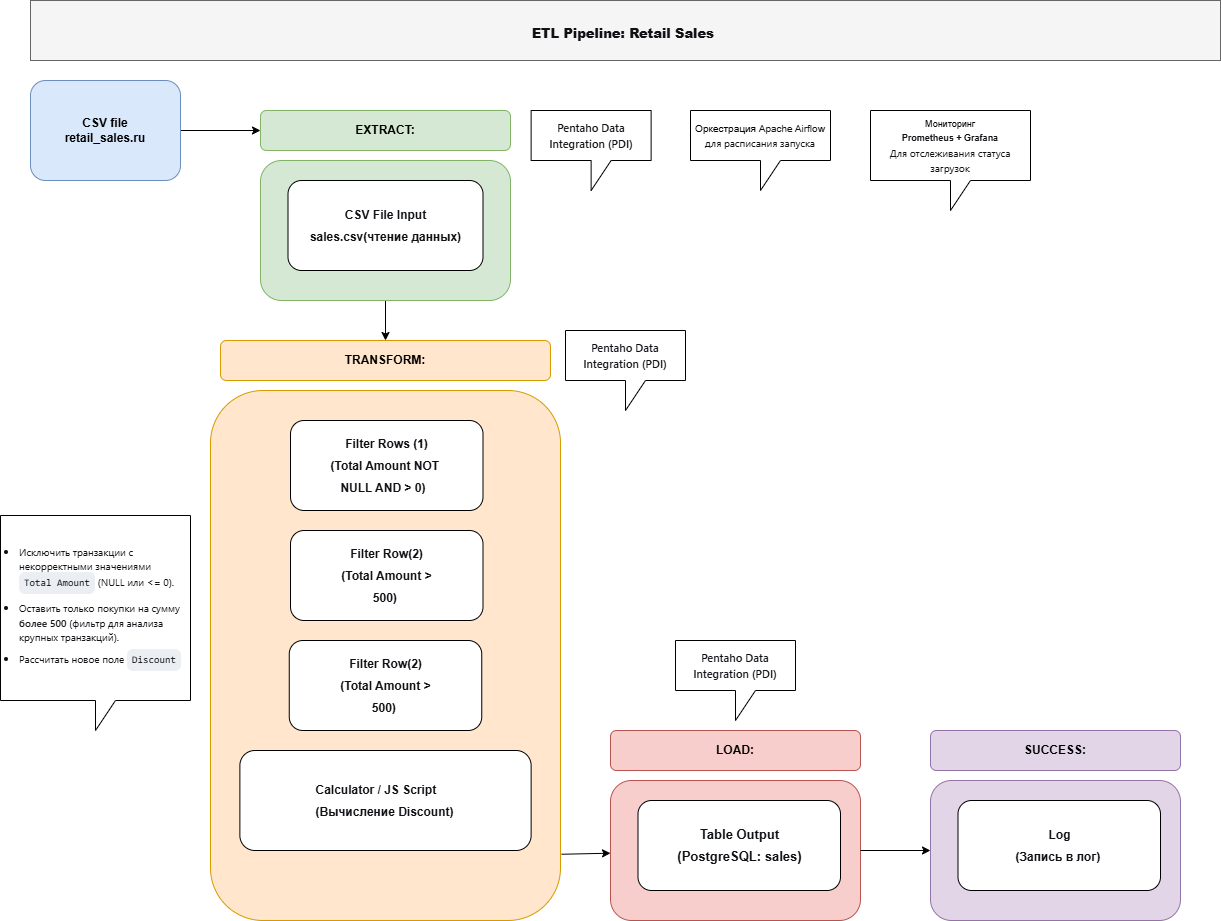

The diagram above was exported from draw.io. Its source (the exported page's mxGraphModel, read from the mxfile embedded in the PNG):
<mxGraphModel dx="1565" dy="949" grid="1" gridSize="10" guides="1" tooltips="1" connect="1" arrows="1" fold="1" page="1" pageScale="1" pageWidth="827" pageHeight="1169" math="0" shadow="0">
  <root>
    <mxCell id="0" />
    <mxCell id="1" parent="0" />
    <mxCell id="x6R67c6iA2_J0f7liTuD-1" parent="1" style="text;whiteSpace=wrap;html=1;fillColor=#f5f5f5;fontColor=#333333;strokeColor=#666666;align=center;" value="&lt;h1 style=&quot;font-style: normal; font-variant: normal; font-size-adjust: none; font-language-override: normal; font-kerning: auto; font-optical-sizing: auto; font-feature-settings: normal; font-variation-settings: normal; font-stretch: normal; font-size: 13px; line-height: 22px; overflow: auto; white-space: pre-wrap; word-break: break-all; padding: 16px; color: light-dark(rgb(15, 17, 21), rgb(222, 223, 227)); letter-spacing: normal; orphans: 2; text-indent: 0px; text-transform: none; widows: 2; word-spacing: 0px; -webkit-text-stroke-width: 0px; text-decoration-thickness: initial; text-decoration-style: initial; text-decoration-color: initial; margin: 0px !important;&quot;&gt;&lt;font face=&quot;Helvetica&quot; style=&quot;&quot;&gt;&lt;b style=&quot;line-height: 2%;&quot;&gt;ETL Pipeline: Retail Sales &lt;/b&gt;&lt;/font&gt;&lt;/h1&gt;" vertex="1">
      <mxGeometry height="60" width="1190" x="50" y="30" as="geometry" />
    </mxCell>
    <mxCell id="oFdPnMSeOIZA12A162gB-10" edge="1" parent="1" source="oFdPnMSeOIZA12A162gB-1" style="edgeStyle=orthogonalEdgeStyle;rounded=0;orthogonalLoop=1;jettySize=auto;html=1;entryX=0;entryY=0.5;entryDx=0;entryDy=0;" target="oFdPnMSeOIZA12A162gB-5">
      <mxGeometry relative="1" as="geometry" />
    </mxCell>
    <mxCell id="oFdPnMSeOIZA12A162gB-1" parent="1" style="rounded=1;whiteSpace=wrap;html=1;fillColor=#dae8fc;strokeColor=#6c8ebf;" value="&lt;b&gt;CSV file&lt;br&gt;retail_sales.ru&lt;/b&gt;" vertex="1">
      <mxGeometry height="100" width="150" x="50" y="110" as="geometry" />
    </mxCell>
    <mxCell id="oFdPnMSeOIZA12A162gB-11" edge="1" parent="1" source="oFdPnMSeOIZA12A162gB-4" style="edgeStyle=orthogonalEdgeStyle;rounded=0;orthogonalLoop=1;jettySize=auto;html=1;entryX=0.5;entryY=0;entryDx=0;entryDy=0;" target="oFdPnMSeOIZA12A162gB-9">
      <mxGeometry relative="1" as="geometry" />
    </mxCell>
    <mxCell id="oFdPnMSeOIZA12A162gB-4" parent="1" style="rounded=1;whiteSpace=wrap;html=1;fillColor=#d5e8d4;strokeColor=#82b366;" value="" vertex="1">
      <mxGeometry height="140" width="250" x="280" y="190" as="geometry" />
    </mxCell>
    <mxCell id="oFdPnMSeOIZA12A162gB-3" parent="1" style="rounded=1;whiteSpace=wrap;html=1;align=center;" value="&lt;pre style=&quot;font-style: normal; font-variant: normal; font-size-adjust: none; font-language-override: normal; font-kerning: auto; font-optical-sizing: auto; font-feature-settings: normal; font-variation-settings: normal; font-stretch: normal; line-height: 22px; overflow: auto; white-space: pre-wrap; word-break: break-all; padding: 16px; color: rgb(15, 17, 21); margin: 0px !important;&quot;&gt;&lt;font face=&quot;Helvetica&quot;&gt;&lt;b style=&quot;&quot;&gt;CSV File Input&lt;br&gt;sales.csv(чтение данных)&lt;/b&gt;&lt;/font&gt;&lt;/pre&gt;" vertex="1">
      <mxGeometry height="90" width="195" x="307.5" y="210" as="geometry" />
    </mxCell>
    <mxCell id="oFdPnMSeOIZA12A162gB-5" parent="1" style="rounded=1;whiteSpace=wrap;html=1;fillColor=#d5e8d4;strokeColor=#82b366;" value="&lt;b&gt;EXTRACT:&lt;/b&gt;" vertex="1">
      <mxGeometry height="40" width="250" x="280" y="140" as="geometry" />
    </mxCell>
    <mxCell id="oFdPnMSeOIZA12A162gB-7" parent="1" style="rounded=1;whiteSpace=wrap;html=1;fillColor=#ffe6cc;strokeColor=#d79b00;" value="" vertex="1">
      <mxGeometry height="530" width="350" x="230" y="420" as="geometry" />
    </mxCell>
    <mxCell id="oFdPnMSeOIZA12A162gB-8" parent="1" style="rounded=1;whiteSpace=wrap;html=1;align=center;" value="&lt;pre style=&quot;font-style: normal; font-variant: normal; font-size-adjust: none; font-language-override: normal; font-kerning: auto; font-optical-sizing: auto; font-feature-settings: normal; font-variation-settings: normal; font-stretch: normal; line-height: 22px; overflow: auto; white-space: pre-wrap; word-break: break-all; padding: 16px; color: rgb(15, 17, 21); margin: 0px !important;&quot;&gt;&lt;pre style=&quot;font-style: normal; font-variant: normal; font-size-adjust: none; font-language-override: normal; font-kerning: auto; font-optical-sizing: auto; font-feature-settings: normal; font-variation-settings: normal; font-stretch: normal; line-height: 22px; overflow: auto; white-space: pre-wrap; word-break: break-all; padding: 16px; margin: 0px !important;&quot;&gt;&lt;div style=&quot;&quot;&gt;&lt;font face=&quot;Helvetica&quot; style=&quot;color: light-dark(rgb(15, 17, 21), rgb(222, 223, 227)); background-color: transparent;&quot;&gt;&lt;b&gt;&lt;br&gt;&lt;/b&gt;&lt;/font&gt;&lt;/div&gt;&lt;div style=&quot;&quot;&gt;&lt;font face=&quot;Helvetica&quot; style=&quot;color: light-dark(rgb(15, 17, 21), rgb(222, 223, 227)); background-color: transparent;&quot;&gt;&lt;b&gt;Filter Rows (1)                           (Total Amount NOT &lt;/b&gt;&lt;/font&gt;&lt;/div&gt;&lt;div style=&quot;&quot;&gt;&lt;font face=&quot;Helvetica&quot; style=&quot;color: light-dark(rgb(15, 17, 21), rgb(222, 223, 227)); background-color: transparent;&quot;&gt;&lt;b&gt;NULL AND &amp;gt; 0)&lt;/b&gt;&lt;/font&gt;&lt;span style=&quot;color: light-dark(rgb(15, 17, 21), rgb(222, 223, 227)); background-color: transparent; font-size: 13px; font-family: Menlo, Monaco, Consolas, &amp;quot;Cascadia Mono&amp;quot;, &amp;quot;Ubuntu Mono&amp;quot;, &amp;quot;DejaVu Sans Mono&amp;quot;, &amp;quot;Liberation Mono&amp;quot;, &amp;quot;JetBrains Mono&amp;quot;, &amp;quot;Fira Code&amp;quot;, Cousine, &amp;quot;Roboto Mono&amp;quot;, &amp;quot;Courier New&amp;quot;, Courier, sans-serif, system-ui;&quot;&gt; &lt;/span&gt;&lt;/div&gt;&lt;span style=&quot;font-size: 13px; font-family: Menlo, Monaco, Consolas, &amp;quot;Cascadia Mono&amp;quot;, &amp;quot;Ubuntu Mono&amp;quot;, &amp;quot;DejaVu Sans Mono&amp;quot;, &amp;quot;Liberation Mono&amp;quot;, &amp;quot;JetBrains Mono&amp;quot;, &amp;quot;Fira Code&amp;quot;, Cousine, &amp;quot;Roboto Mono&amp;quot;, &amp;quot;Courier New&amp;quot;, Courier, sans-serif, system-ui;&quot;&gt;                    &lt;/span&gt;&lt;/pre&gt;&lt;/pre&gt;" vertex="1">
      <mxGeometry height="90" width="192.5" x="310" y="450" as="geometry" />
    </mxCell>
    <mxCell id="oFdPnMSeOIZA12A162gB-9" parent="1" style="rounded=1;whiteSpace=wrap;html=1;fillColor=#ffe6cc;strokeColor=#d79b00;" value="&lt;b&gt;TRANSFORM:&lt;/b&gt;" vertex="1">
      <mxGeometry height="40" width="330" x="240" y="370" as="geometry" />
    </mxCell>
    <mxCell id="oFdPnMSeOIZA12A162gB-12" parent="1" style="rounded=1;whiteSpace=wrap;html=1;align=center;" value="&lt;pre style=&quot;font-style: normal; font-variant: normal; font-size-adjust: none; font-language-override: normal; font-kerning: auto; font-optical-sizing: auto; font-feature-settings: normal; font-variation-settings: normal; font-stretch: normal; line-height: 22px; overflow: auto; white-space: pre-wrap; word-break: break-all; padding: 16px; color: rgb(15, 17, 21); margin: 0px !important;&quot;&gt;&lt;pre style=&quot;font-style: normal; font-variant: normal; font-size-adjust: none; font-language-override: normal; font-kerning: auto; font-optical-sizing: auto; font-feature-settings: normal; font-variation-settings: normal; font-stretch: normal; line-height: 22px; overflow: auto; white-space: pre-wrap; word-break: break-all; padding: 16px; margin: 0px !important;&quot;&gt;&lt;div style=&quot;&quot;&gt;&lt;pre style=&quot;font-style: normal; font-variant: normal; font-size-adjust: none; font-language-override: normal; font-kerning: auto; font-optical-sizing: auto; font-feature-settings: normal; font-variation-settings: normal; font-stretch: normal; line-height: 22px; overflow: auto; white-space: pre-wrap; word-break: break-all; padding: 16px; margin: 0px !important;&quot;&gt;&lt;font face=&quot;Helvetica&quot;&gt;&lt;b style=&quot;&quot;&gt;Filter Row(2)                 (Total Amount &amp;gt; 500) &lt;/b&gt;&lt;/font&gt;&lt;/pre&gt;&lt;/div&gt;&lt;/pre&gt;&lt;/pre&gt;" vertex="1">
      <mxGeometry height="90" width="192.5" x="310" y="560" as="geometry" />
    </mxCell>
    <mxCell id="oFdPnMSeOIZA12A162gB-13" parent="1" style="rounded=1;whiteSpace=wrap;html=1;align=center;" value="&lt;pre style=&quot;font-style: normal; font-variant: normal; font-size-adjust: none; font-language-override: normal; font-kerning: auto; font-optical-sizing: auto; font-feature-settings: normal; font-variation-settings: normal; font-stretch: normal; line-height: 22px; overflow: auto; white-space: pre-wrap; word-break: break-all; padding: 16px; color: rgb(15, 17, 21); margin: 0px !important;&quot;&gt;&lt;pre style=&quot;font-style: normal; font-variant: normal; font-size-adjust: none; font-language-override: normal; font-kerning: auto; font-optical-sizing: auto; font-feature-settings: normal; font-variation-settings: normal; font-stretch: normal; line-height: 22px; overflow: auto; white-space: pre-wrap; word-break: break-all; padding: 16px; margin: 0px !important;&quot;&gt;&lt;div style=&quot;&quot;&gt;&lt;pre style=&quot;font-style: normal; font-variant: normal; font-size-adjust: none; font-language-override: normal; font-kerning: auto; font-optical-sizing: auto; font-feature-settings: normal; font-variation-settings: normal; font-stretch: normal; line-height: 22px; overflow: auto; white-space: pre-wrap; word-break: break-all; padding: 16px; margin: 0px !important;&quot;&gt;&lt;font face=&quot;Helvetica&quot;&gt;&lt;b style=&quot;&quot;&gt;Filter Row(2)                 (Total Amount &amp;gt; 500) &lt;/b&gt;&lt;/font&gt;&lt;/pre&gt;&lt;/div&gt;&lt;/pre&gt;&lt;/pre&gt;" vertex="1">
      <mxGeometry height="90" width="192.5" x="308.75" y="670" as="geometry" />
    </mxCell>
    <mxCell id="oFdPnMSeOIZA12A162gB-15" parent="1" style="rounded=1;whiteSpace=wrap;html=1;align=center;" value="&lt;pre style=&quot;font-style: normal; font-variant: normal; font-size-adjust: none; font-language-override: normal; font-kerning: auto; font-optical-sizing: auto; font-feature-settings: normal; font-variation-settings: normal; font-stretch: normal; line-height: 22px; overflow: auto; white-space: pre-wrap; word-break: break-all; padding: 16px; color: rgb(15, 17, 21); margin: 0px !important;&quot;&gt;&lt;pre style=&quot;font-style: normal; font-variant: normal; font-size-adjust: none; font-language-override: normal; font-kerning: auto; font-optical-sizing: auto; font-feature-settings: normal; font-variation-settings: normal; font-stretch: normal; line-height: 22px; overflow: auto; white-space: pre-wrap; word-break: break-all; padding: 16px; margin: 0px !important;&quot;&gt;&lt;div style=&quot;&quot;&gt;&lt;pre style=&quot;font-style: normal; font-variant: normal; font-size-adjust: none; font-language-override: normal; font-kerning: auto; font-optical-sizing: auto; font-feature-settings: normal; font-variation-settings: normal; font-stretch: normal; line-height: 22px; overflow: auto; white-space: pre-wrap; word-break: break-all; padding: 16px; margin: 0px !important;&quot;&gt;&lt;pre style=&quot;font-style: normal; font-variant: normal; font-size-adjust: none; font-language-override: normal; font-kerning: auto; font-optical-sizing: auto; font-feature-settings: normal; font-variation-settings: normal; font-stretch: normal; line-height: 22px; overflow: auto; white-space: pre-wrap; word-break: break-all; padding: 16px; color: rgb(15, 17, 21); text-align: start; margin: 0px !important;&quot;&gt;&lt;font face=&quot;Helvetica&quot;&gt;&lt;b style=&quot;line-height: 0%;&quot;&gt;Calculator / JS Script &lt;br&gt;(Вычисление Discount)&lt;/b&gt;&lt;/font&gt;&lt;/pre&gt;&lt;/pre&gt;&lt;/div&gt;&lt;/pre&gt;&lt;/pre&gt;" vertex="1">
      <mxGeometry height="100" width="291.25" x="259.38" y="780" as="geometry" />
    </mxCell>
    <mxCell id="oFdPnMSeOIZA12A162gB-16" parent="1" style="rounded=1;whiteSpace=wrap;html=1;fillColor=#f8cecc;strokeColor=#b85450;" value="" vertex="1">
      <mxGeometry height="140" width="250" x="630" y="810" as="geometry" />
    </mxCell>
    <mxCell id="oFdPnMSeOIZA12A162gB-17" parent="1" style="rounded=1;whiteSpace=wrap;html=1;align=center;" value="&lt;pre style=&quot;font-style: normal; font-variant: normal; font-size-adjust: none; font-language-override: normal; font-kerning: auto; font-optical-sizing: auto; font-feature-settings: normal; font-variation-settings: normal; font-stretch: normal; line-height: 22px; overflow: auto; white-space: pre-wrap; word-break: break-all; padding: 16px; color: rgb(15, 17, 21); margin: 0px !important;&quot;&gt;&lt;pre style=&quot;font-style: normal; font-variant: normal; font-size-adjust: none; font-language-override: normal; font-kerning: auto; font-optical-sizing: auto; font-feature-settings: normal; font-variation-settings: normal; font-stretch: normal; font-size: 13px; line-height: 22px; overflow: auto; white-space: pre-wrap; word-break: break-all; padding: 16px; margin: 0px !important;&quot;&gt;&lt;font face=&quot;Helvetica&quot;&gt;&lt;b&gt;Table Output                               (PostgreSQL: sales)&lt;/b&gt;&lt;/font&gt;&lt;/pre&gt;&lt;/pre&gt;" vertex="1">
      <mxGeometry height="90" width="202.5" x="657.5" y="830" as="geometry" />
    </mxCell>
    <mxCell id="oFdPnMSeOIZA12A162gB-18" parent="1" style="rounded=1;whiteSpace=wrap;html=1;fillColor=#f8cecc;strokeColor=#b85450;" value="&lt;b&gt;LOAD:&lt;/b&gt;" vertex="1">
      <mxGeometry height="40" width="250" x="630" y="760" as="geometry" />
    </mxCell>
    <mxCell id="oFdPnMSeOIZA12A162gB-19" edge="1" parent="1" source="oFdPnMSeOIZA12A162gB-7" style="endArrow=classic;html=1;rounded=0;exitX=1.003;exitY=0.875;exitDx=0;exitDy=0;exitPerimeter=0;" target="oFdPnMSeOIZA12A162gB-16" value="">
      <mxGeometry height="50" relative="1" width="50" as="geometry">
        <mxPoint x="620" y="730" as="sourcePoint" />
        <mxPoint x="670" y="680" as="targetPoint" />
      </mxGeometry>
    </mxCell>
    <mxCell id="oFdPnMSeOIZA12A162gB-21" parent="1" style="rounded=1;whiteSpace=wrap;html=1;fillColor=#e1d5e7;strokeColor=#9673a6;" value="" vertex="1">
      <mxGeometry height="140" width="250" x="950" y="810" as="geometry" />
    </mxCell>
    <mxCell id="oFdPnMSeOIZA12A162gB-22" parent="1" style="rounded=1;whiteSpace=wrap;html=1;align=center;" value="&lt;pre style=&quot;font-style: normal; font-variant: normal; font-size-adjust: none; font-language-override: normal; font-kerning: auto; font-optical-sizing: auto; font-feature-settings: normal; font-variation-settings: normal; font-stretch: normal; line-height: 22px; overflow: auto; white-space: pre-wrap; word-break: break-all; padding: 16px; color: rgb(15, 17, 21); margin: 0px !important;&quot;&gt;&lt;pre style=&quot;font-style: normal; font-variant: normal; font-size-adjust: none; font-language-override: normal; font-kerning: auto; font-optical-sizing: auto; font-feature-settings: normal; font-variation-settings: normal; font-stretch: normal; line-height: 22px; overflow: auto; white-space: pre-wrap; word-break: break-all; padding: 16px; margin: 0px !important;&quot;&gt;&lt;pre style=&quot;font-style: normal; font-variant: normal; font-size-adjust: none; font-language-override: normal; font-kerning: auto; font-optical-sizing: auto; font-feature-settings: normal; font-variation-settings: normal; font-stretch: normal; line-height: 22px; overflow: auto; white-space: pre-wrap; word-break: break-all; padding: 16px; margin: 0px !important;&quot;&gt;&lt;font face=&quot;Helvetica&quot;&gt;&lt;b style=&quot;&quot;&gt;Log                                (Запись в лог) &lt;/b&gt;&lt;/font&gt;&lt;/pre&gt;&lt;/pre&gt;&lt;/pre&gt;" vertex="1">
      <mxGeometry height="90" width="202.5" x="977.5" y="830" as="geometry" />
    </mxCell>
    <mxCell id="oFdPnMSeOIZA12A162gB-23" parent="1" style="rounded=1;whiteSpace=wrap;html=1;fillColor=#e1d5e7;strokeColor=#9673a6;" value="&lt;b&gt;SUCCESS:&lt;/b&gt;" vertex="1">
      <mxGeometry height="40" width="250" x="950" y="760" as="geometry" />
    </mxCell>
    <mxCell id="oFdPnMSeOIZA12A162gB-24" edge="1" parent="1" source="oFdPnMSeOIZA12A162gB-16" style="edgeStyle=orthogonalEdgeStyle;rounded=0;orthogonalLoop=1;jettySize=auto;html=1;entryX=0;entryY=0.5;entryDx=0;entryDy=0;" target="oFdPnMSeOIZA12A162gB-21">
      <mxGeometry relative="1" as="geometry" />
    </mxCell>
    <mxCell id="oFdPnMSeOIZA12A162gB-25" parent="1" style="shape=callout;whiteSpace=wrap;html=1;perimeter=calloutPerimeter;" value="&lt;ul style=&quot;margin: 16px 0px; padding-left: 18px; color: rgb(15, 17, 21); font-family: quote-cjk-patch, Inter, system-ui, -apple-system, BlinkMacSystemFont, &amp;quot;Segoe UI&amp;quot;, Roboto, Oxygen, Ubuntu, Cantarell, &amp;quot;Open Sans&amp;quot;, &amp;quot;Helvetica Neue&amp;quot;, sans-serif; text-align: start; background-color: rgb(255, 255, 255);&quot;&gt;&lt;li style=&quot;&quot;&gt;&lt;p class=&quot;ds-markdown-paragraph&quot; style=&quot;margin-right: 0px; margin-bottom: 0px; margin-left: 0px; margin-top: 0px !important;&quot;&gt;&lt;font style=&quot;font-size: 10px;&quot;&gt;&lt;span class=&quot;&quot; style=&quot;&quot;&gt;Исключить транзакции с некорректными значениями &lt;/span&gt;&lt;code style=&quot;box-sizing: border-box; font-variant: normal; font-stretch: 100%; line-height: 22px; font-optical-sizing: auto; font-size-adjust: none; font-kerning: auto; font-feature-settings: normal; font-variation-settings: normal; font-language-override: normal; font-family: Menlo, Monaco, Consolas, &amp;quot;Cascadia Mono&amp;quot;, &amp;quot;Ubuntu Mono&amp;quot;, &amp;quot;DejaVu Sans Mono&amp;quot;, &amp;quot;Liberation Mono&amp;quot;, &amp;quot;JetBrains Mono&amp;quot;, &amp;quot;Fira Code&amp;quot;, Cousine, &amp;quot;Roboto Mono&amp;quot;, &amp;quot;Courier New&amp;quot;, Courier, sans-serif, system-ui; background-color: rgb(235, 238, 242); border-radius: 6px; align-items: center; padding: 0px 5px; display: inline-flex;&quot;&gt;Total Amount&lt;/code&gt;&lt;span class=&quot;&quot; style=&quot;&quot;&gt; (NULL или &amp;lt;= 0).&lt;/span&gt;&lt;/font&gt;&lt;/p&gt;&lt;/li&gt;&lt;li style=&quot;margin-top: 6px;&quot;&gt;&lt;p class=&quot;ds-markdown-paragraph&quot; style=&quot;margin-top: 0px !important; margin-right: 0px; margin-bottom: 0px; margin-left: 0px;&quot;&gt;&lt;font style=&quot;font-size: 10px;&quot;&gt;&lt;span class=&quot;&quot;&gt;Оставить только покупки на сумму &lt;/span&gt;&lt;span style=&quot;font-weight: 600;&quot;&gt;более 500&lt;/span&gt;&lt;span class=&quot;&quot;&gt; (фильтр для анализа крупных транзакций).&lt;/span&gt;&lt;/font&gt;&lt;/p&gt;&lt;/li&gt;&lt;li style=&quot;margin-top: 6px;&quot;&gt;&lt;p class=&quot;ds-markdown-paragraph&quot; style=&quot;margin-top: 0px !important; margin-right: 0px; margin-bottom: 0px; margin-left: 0px;&quot;&gt;&lt;span class=&quot;&quot; style=&quot;font-size: 10px; background-color: light-dark(rgb(255, 255, 255), rgb(18, 18, 18)); color: light-dark(rgb(15, 17, 21), rgb(222, 223, 227));&quot;&gt;Рассчитать новое поле &lt;/span&gt;&lt;code style=&quot;font-size: 10px; color: light-dark(rgb(15, 17, 21), rgb(222, 223, 227)); box-sizing: border-box; font-variant: normal; font-stretch: 100%; line-height: 22px; font-optical-sizing: auto; font-size-adjust: none; font-kerning: auto; font-feature-settings: normal; font-variation-settings: normal; font-language-override: normal; font-family: Menlo, Monaco, Consolas, &amp;quot;Cascadia Mono&amp;quot;, &amp;quot;Ubuntu Mono&amp;quot;, &amp;quot;DejaVu Sans Mono&amp;quot;, &amp;quot;Liberation Mono&amp;quot;, &amp;quot;JetBrains Mono&amp;quot;, &amp;quot;Fira Code&amp;quot;, Cousine, &amp;quot;Roboto Mono&amp;quot;, &amp;quot;Courier New&amp;quot;, Courier, sans-serif, system-ui; background-color: rgb(235, 238, 242); border-radius: 6px; align-items: center; padding: 0px 5px; display: inline-flex;&quot;&gt;Discount&lt;/code&gt;&lt;span class=&quot;&quot; style=&quot;font-size: 10px; background-color: light-dark(rgb(255, 255, 255), rgb(18, 18, 18)); color: light-dark(rgb(15, 17, 21), rgb(222, 223, 227));&quot;&gt;&amp;nbsp;&lt;/span&gt;&lt;/p&gt;&lt;/li&gt;&lt;/ul&gt;" vertex="1">
      <mxGeometry height="215" width="190" x="20" y="545" as="geometry" />
    </mxCell>
    <mxCell id="oFdPnMSeOIZA12A162gB-27" parent="1" style="shape=callout;whiteSpace=wrap;html=1;perimeter=calloutPerimeter;" value="&lt;span style=&quot;font-weight: 600; color: rgb(15, 17, 21); font-family: quote-cjk-patch, Inter, system-ui, -apple-system, BlinkMacSystemFont, &amp;quot;Segoe UI&amp;quot;, Roboto, Oxygen, Ubuntu, Cantarell, &amp;quot;Open Sans&amp;quot;, &amp;quot;Helvetica Neue&amp;quot;, sans-serif; text-align: start; background-color: rgb(255, 255, 255);&quot;&gt;&lt;span class=&quot;&quot; style=&quot;&quot;&gt;&lt;font style=&quot;font-size: 11px;&quot;&gt;Pentaho Data Integration (PDI)&lt;/font&gt;&lt;/span&gt;&lt;/span&gt;" vertex="1">
      <mxGeometry height="80" width="120" x="550.63" y="140" as="geometry" />
    </mxCell>
    <mxCell id="oFdPnMSeOIZA12A162gB-31" parent="1" style="shape=callout;whiteSpace=wrap;html=1;perimeter=calloutPerimeter;" value="&lt;font style=&quot;font-size: 10px;&quot;&gt;&lt;font face=&quot;Helvetica&quot; style=&quot;&quot;&gt;Оркестрация&amp;nbsp;&lt;span style=&quot;color: rgb(15, 17, 21); text-align: start; background-color: rgb(255, 255, 255);&quot;&gt;&lt;span class=&quot;&quot; style=&quot;&quot;&gt;Apache Airflow д&lt;/span&gt;&lt;/span&gt;&lt;/font&gt;&lt;span style=&quot;color: rgb(15, 17, 21); font-family: quote-cjk-patch, Inter, system-ui, -apple-system, BlinkMacSystemFont, &amp;quot;Segoe UI&amp;quot;, Roboto, Oxygen, Ubuntu, Cantarell, &amp;quot;Open Sans&amp;quot;, &amp;quot;Helvetica Neue&amp;quot;, sans-serif; text-align: start; background-color: rgb(255, 255, 255);&quot;&gt;ля расписания запуска&lt;/span&gt;&lt;/font&gt;" vertex="1">
      <mxGeometry height="80" width="140" x="710" y="140" as="geometry" />
    </mxCell>
    <mxCell id="oFdPnMSeOIZA12A162gB-32" parent="1" style="shape=callout;whiteSpace=wrap;html=1;perimeter=calloutPerimeter;" value="&lt;font face=&quot;Helvetica&quot; style=&quot;font-size: 9px;&quot;&gt;Мониторинг&lt;br&gt;&lt;span style=&quot;font-weight: 600; color: rgb(15, 17, 21); text-align: start; background-color: rgb(255, 255, 255);&quot;&gt;&lt;span class=&quot;&quot; style=&quot;&quot;&gt;Prometheus + Grafana&lt;br&gt;&lt;/span&gt;&lt;/span&gt;&lt;/font&gt;&lt;span style=&quot;color: rgb(15, 17, 21); font-family: quote-cjk-patch, Inter, system-ui, -apple-system, BlinkMacSystemFont, &amp;quot;Segoe UI&amp;quot;, Roboto, Oxygen, Ubuntu, Cantarell, &amp;quot;Open Sans&amp;quot;, &amp;quot;Helvetica Neue&amp;quot;, sans-serif; text-align: start; background-color: rgb(255, 255, 255);&quot;&gt;&lt;font style=&quot;font-size: 10px;&quot;&gt;Для отслеживания статуса загрузок&lt;/font&gt;&lt;/span&gt;&lt;span style=&quot;font-size: 10px;&quot;&gt;&lt;/span&gt;" vertex="1">
      <mxGeometry height="100" width="160" x="890" y="140" as="geometry" />
    </mxCell>
    <mxCell id="oFdPnMSeOIZA12A162gB-33" parent="1" style="shape=callout;whiteSpace=wrap;html=1;perimeter=calloutPerimeter;" value="&lt;span style=&quot;font-weight: 600; color: rgb(15, 17, 21); font-family: quote-cjk-patch, Inter, system-ui, -apple-system, BlinkMacSystemFont, &amp;quot;Segoe UI&amp;quot;, Roboto, Oxygen, Ubuntu, Cantarell, &amp;quot;Open Sans&amp;quot;, &amp;quot;Helvetica Neue&amp;quot;, sans-serif; text-align: start; background-color: rgb(255, 255, 255);&quot;&gt;&lt;span class=&quot;&quot; style=&quot;&quot;&gt;&lt;font style=&quot;font-size: 11px;&quot;&gt;Pentaho Data Integration (PDI)&lt;/font&gt;&lt;/span&gt;&lt;/span&gt;" vertex="1">
      <mxGeometry height="80" width="120" x="585" y="360" as="geometry" />
    </mxCell>
    <mxCell id="oFdPnMSeOIZA12A162gB-34" parent="1" style="shape=callout;whiteSpace=wrap;html=1;perimeter=calloutPerimeter;" value="&lt;span style=&quot;font-weight: 600; color: rgb(15, 17, 21); font-family: quote-cjk-patch, Inter, system-ui, -apple-system, BlinkMacSystemFont, &amp;quot;Segoe UI&amp;quot;, Roboto, Oxygen, Ubuntu, Cantarell, &amp;quot;Open Sans&amp;quot;, &amp;quot;Helvetica Neue&amp;quot;, sans-serif; text-align: start; background-color: rgb(255, 255, 255);&quot;&gt;&lt;span class=&quot;&quot; style=&quot;&quot;&gt;&lt;font style=&quot;font-size: 11px;&quot;&gt;Pentaho Data Integration (PDI)&lt;/font&gt;&lt;/span&gt;&lt;/span&gt;" vertex="1">
      <mxGeometry height="80" width="120" x="695" y="670" as="geometry" />
    </mxCell>
  </root>
</mxGraphModel>